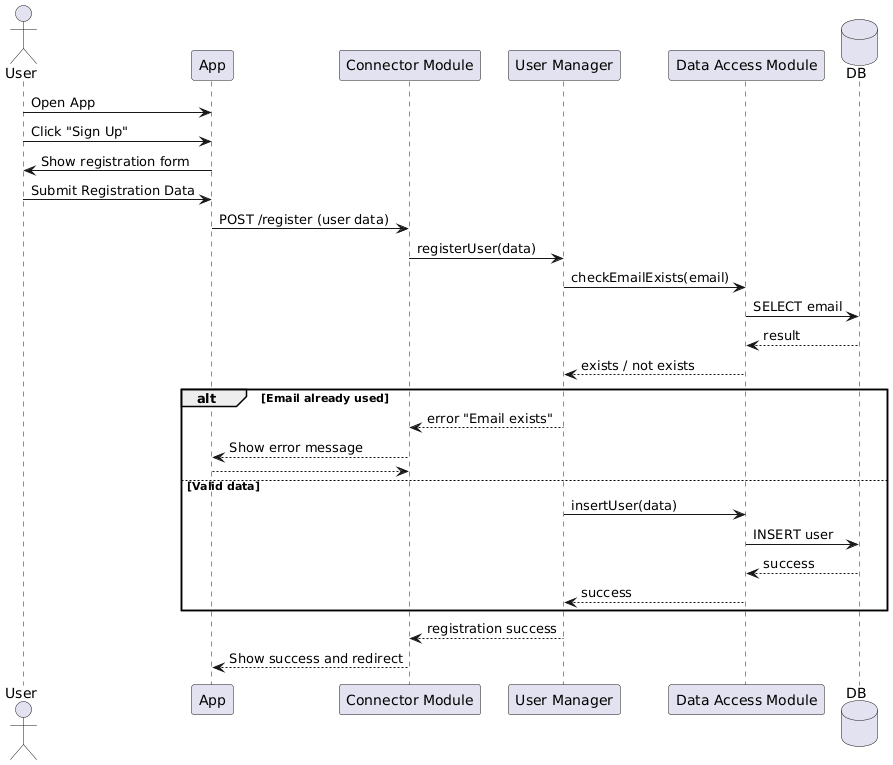

The diagram above was rendered by PlantUML. Its source (embedded in the PNG):
@startuml
actor User

participant App as UI
participant "Connector Module" as CM
participant "User Manager" as UM
participant "Data Access Module" as DAM
database DB

User -> UI: Open App
User -> UI: Click "Sign Up"
UI -> User: Show registration form
User -> UI: Submit Registration Data
UI -> CM: POST /register (user data)

CM -> UM: registerUser(data)
UM -> DAM: checkEmailExists(email)
DAM -> DB: SELECT email
DB --> DAM: result
DAM --> UM: exists / not exists

alt Email already used
    UM --> CM: error "Email exists"
    CM --> UI: Show error message
    return
else Valid data
    UM -> DAM: insertUser(data)
    DAM -> DB: INSERT user
    DB --> DAM: success
    DAM --> UM: success
end

UM --> CM: registration success
CM --> UI: Show success and redirect
@enduml